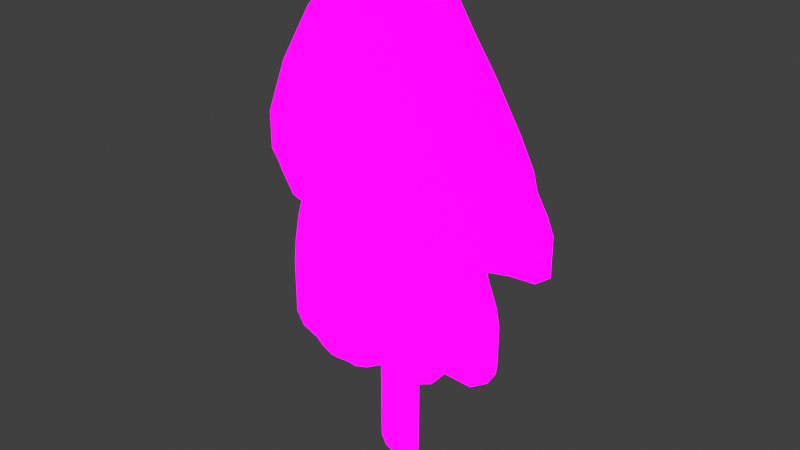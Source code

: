# Source: tree_01_ik.blend  (saved by Blender 5.1.30; exported with 4.5.12 LTS)
import bpy
from mathutils import Matrix  # noqa: F401  (used for matrix-valued properties, if any)

bpy.ops.wm.read_factory_settings(use_empty=True)
scene = bpy.context.scene
scene.name = 'Scene'

# ---- collections
col_collection = bpy.data.collections.new('Collection'); scene.collection.children.link(col_collection)

# ---- images (referenced by path relative to the original .blend; pixels are not part of the script)
import os
ASSET_DIR = os.environ.get("B2B_ASSET_DIR", "")  # directory of the original .blend (textures are referenced by path, not embedded)
HERE = os.path.dirname(os.path.abspath(__file__))  # packed textures are extracted next to this script under _unpacked/

def load_image(name, relpath, width, height, colorspace="sRGB"):
    """Load a texture the original file referenced (path relative to the .blend, or extracted next to this script)."""
    p = next((c for c in (os.path.join(HERE, relpath), os.path.join(ASSET_DIR, relpath)) if relpath and os.path.exists(c)), "")
    if p:
        img = bpy.data.images.load(p, check_existing=True)
        img.name = name
    else:  # same state as the original file: an image datablock whose file is absent (Cycles renders it pink)
        img = bpy.data.images.new(name, width, height)
        img.source = "FILE"
        img.filepath = "//" + (relpath or name)
    img.colorspace_settings.name = colorspace
    return img
img_top_png = load_image('top.png', 'art_export/sprites/top.png', 1024, 1024, 'sRGB')
img_middle_png = load_image('middle.png', 'art_export/sprites/middle.png', 1024, 1024, 'sRGB')
img_bottom_png = load_image('bottom.png', 'art_export/sprites/bottom.png', 1024, 1024, 'sRGB')

# ---- materials (node trees are filled in below, after node groups)
mat_top_png = bpy.data.materials.new('top.png')
mat_top_png.surface_render_method = 'BLENDED'
mat_top_png.blend_method = 'BLEND'
mat_middle_png = bpy.data.materials.new('middle.png')
mat_middle_png.surface_render_method = 'BLENDED'
mat_middle_png.blend_method = 'BLEND'
mat_bottom_png = bpy.data.materials.new('bottom.png')
mat_bottom_png.surface_render_method = 'BLENDED'
mat_bottom_png.blend_method = 'BLEND'

# ---- node groups
ng_coatools_material = bpy.data.node_groups.new('COATools Material', 'ShaderNodeTree')
_s = ng_coatools_material.interface.new_socket(name='BSDF', in_out='OUTPUT', socket_type='NodeSocketShader')
_s = ng_coatools_material.interface.new_socket(name='Texture Color', in_out='INPUT', socket_type='NodeSocketColor')
_s = ng_coatools_material.interface.new_socket(name='Texture Alpha', in_out='INPUT', socket_type='NodeSocketFloat')
_s.min_value = 0.0
_s.max_value = 1.0
_s = ng_coatools_material.interface.new_socket(name='Modulate Color', in_out='INPUT', socket_type='NodeSocketColor')
_s = ng_coatools_material.interface.new_socket(name='Alpha', in_out='INPUT', socket_type='NodeSocketFloat')
_s.min_value = 0.0
_s.max_value = 1.0
_N = ng_coatools_material.nodes; _L = ng_coatools_material.links
n0 = _N.new('NodeGroupInput'); n0.name = '组输入'; n0.location = (0, 0)
n1 = _N.new('NodeGroupOutput'); n1.name = '组输出'; n1.location = (640, 0)
n2 = _N.new('ShaderNodeBsdfPrincipled'); n2.name = '原理化 BSDF'; n2.location = (360, 0)
n2.inputs[2].default_value = 0.0
n2.inputs[20].default_value = 0.0
n2.inputs[28].default_value = 1.0
n3 = _N.new('ShaderNodeMixRGB'); n3.name = '混合 (旧版)'; n3.location = (180, 0)
n3.blend_type = 'MULTIPLY'
n3.inputs[0].default_value = 1.0
n4 = _N.new('ShaderNodeMath'); n4.name = '运算'; n4.location = (180, -200)
n4.operation = 'MULTIPLY'
_L.new(n0.outputs[2], n3.inputs[2])
_L.new(n0.outputs[3], n4.inputs[1])
_L.new(n0.outputs[0], n3.inputs[1])
_L.new(n3.outputs[0], n2.inputs[0])
_L.new(n3.outputs[0], n2.inputs[27])
_L.new(n0.outputs[1], n4.inputs[0])
_L.new(n4.outputs[0], n2.inputs[4])
_L.new(n2.outputs[0], n1.inputs[0])
n1.is_active_output = True

# ---- material node trees
mat_top_png.use_nodes = True; mat_top_png.node_tree.nodes.clear()
_N = mat_top_png.node_tree.nodes; _L = mat_top_png.node_tree.links
n0 = _N.new('ShaderNodeOutputMaterial'); n0.name = '材质输出'; n0.location = (460, 0)
n1 = _N.new('ShaderNodeTexImage'); n1.name = '图像纹理'; n1.location = (0, 0)
n1.image = img_top_png
n1.interpolation = 'Closest'
n1.extension = 'CLIP'
n2 = _N.new('ShaderNodeGroup'); n2.name = 'COA Material'; n2.location = (280, 0)
n2.label = 'COA Material'
n2.node_tree = ng_coatools_material
n2.inputs[2].default_value = (1.0, 1.0, 1.0, 1.0)
n2.inputs[3].default_value = 1.0
_L.new(n1.outputs[0], n2.inputs[0])
_L.new(n1.outputs[1], n2.inputs[1])
_L.new(n2.outputs[0], n0.inputs[0])
n0.is_active_output = True
mat_middle_png.use_nodes = True; mat_middle_png.node_tree.nodes.clear()
_N = mat_middle_png.node_tree.nodes; _L = mat_middle_png.node_tree.links
n0 = _N.new('ShaderNodeOutputMaterial'); n0.name = '材质输出'; n0.location = (460, 0)
n1 = _N.new('ShaderNodeTexImage'); n1.name = '图像纹理'; n1.location = (0, 0)
n1.image = img_middle_png
n1.interpolation = 'Closest'
n1.extension = 'CLIP'
n2 = _N.new('ShaderNodeGroup'); n2.name = 'COA Material'; n2.location = (280, 0)
n2.label = 'COA Material'
n2.node_tree = ng_coatools_material
n2.inputs[2].default_value = (1.0, 1.0, 1.0, 1.0)
n2.inputs[3].default_value = 1.0
_L.new(n1.outputs[0], n2.inputs[0])
_L.new(n1.outputs[1], n2.inputs[1])
_L.new(n2.outputs[0], n0.inputs[0])
n0.is_active_output = True
mat_bottom_png.use_nodes = True; mat_bottom_png.node_tree.nodes.clear()
_N = mat_bottom_png.node_tree.nodes; _L = mat_bottom_png.node_tree.links
n0 = _N.new('ShaderNodeOutputMaterial'); n0.name = '材质输出'; n0.location = (460, 0)
n1 = _N.new('ShaderNodeTexImage'); n1.name = '图像纹理'; n1.location = (0, 0)
n1.image = img_bottom_png
n1.interpolation = 'Closest'
n1.extension = 'CLIP'
n2 = _N.new('ShaderNodeGroup'); n2.name = 'COA Material'; n2.location = (280, 0)
n2.label = 'COA Material'
n2.node_tree = ng_coatools_material
n2.inputs[2].default_value = (1.0, 1.0, 1.0, 1.0)
n2.inputs[3].default_value = 1.0
_L.new(n1.outputs[0], n2.inputs[0])
_L.new(n1.outputs[1], n2.inputs[1])
_L.new(n2.outputs[0], n0.inputs[0])
n0.is_active_output = True

# ---- world
world_world = bpy.data.worlds.new('World'); scene.world = world_world
world_world.use_nodes = True; world_world.node_tree.nodes.clear()
_N = world_world.node_tree.nodes; _L = world_world.node_tree.links
n0 = _N.new('ShaderNodeOutputWorld'); n0.name = 'World Output'; n0.location = (200, 100)
n1 = _N.new('ShaderNodeBackground'); n1.name = 'Background'; n1.location = (-200, 100)
n1.inputs[0].default_value = (0.05088, 0.05088, 0.05088, 1.0)
_L.new(n1.outputs[0], n0.inputs[0])
n0.is_active_output = True
world_world.color = (0.05088, 0.05088, 0.05088)
world_world.sun_shadow_jitter_overblur = 0.0

# ---- meshes
me_top_png = bpy.data.meshes.new('top.png')
me_top_png.from_pydata([(0.0, 0.0, -9.16), (10.4, 0.0, -9.16), (10.4, 0.0, 0.0), (0.0, 0.0, 0.0), (5.68, -1e-05, -0.001006), (6.909, -1e-05, -0.9451), (7.692, -1e-05, -2.174), (8.352, -1e-05, -3.118), (9.242, -1e-05, -4.579), (9.687, -1e-05, -5.434), (9.83, -1e-05, -5.968), (10.19, -1e-05, -6.574), (10.45, -1e-05, -7.197), (10.4, -1e-05, -8.319), (9.919, -1e-05, -8.676), (9.117, -1e-05, -8.729), (7.853, -1e-05, -8.978), (7.461, -1e-05, -8.551), (6.873, -1e-05, -8.284), (6.178, -1e-05, -8.925), (5.858, -1e-05, -8.818), (5.252, -1e-05, -9.103), (4.522, -1e-05, -9.085), (4.201, -1e-05, -8.765), (3.702, -1e-05, -8.551), (3.061, -1e-05, -8.765), (2.669, -1e-05, -9.246), (2.046, -1e-05, -9.299), (1.351, -1e-05, -8.943), (0.8525, -1e-05, -8.783), (0.425, -1e-05, -8.106), (0.2469, -1e-05, -7.767), (-0.02031, -1e-05, -7.393), (-0.02031, -1e-05, -6.235), (0.71, -1e-05, -4.365), (1.832, -1e-05, -2.495), (2.865, -1e-05, -1.337), (3.667, -1e-05, -0.4107), (4.486, -1e-05, 0.03462), (5.714, -1e-05, -8.518), (8.891, -1e-05, -7.872), (0.8231, -1e-05, -7.432), (2.062, -1e-05, -8.738), (1.251, -1e-05, -8.311), (1.993, -1e-05, -7.866), (9.684, -1e-05, -7.08), (9.744, -1e-05, -7.979), (4.788, -1e-05, -8.572), (1.886, -1e-05, -6.342), (2.876, -1e-05, -7.611), (5.513, -1e-05, -0.7088), (4.741, -1e-05, -0.9204), (4.291, -1e-05, -1.805), (5.747, -1e-05, -1.712), (5.335, -1e-05, -7.409), (5.539, -1e-05, -4.919), (7.033, -1e-05, -3.598), (3.083, -1e-05, -4.354), (3.737, -1e-05, -6.531), (5.136, -1e-05, -2.428), (3.325, -1e-05, -2.636), (4.554, -1e-05, -3.191), (5.95, -1e-05, -3.004), (7.629, -1e-05, -4.776), (6.992, -1e-05, -6.487), (8.619, -1e-05, -5.958), (8.996, -1e-05, -6.891), (7.955, -1e-05, -7.574)], [], [(0, 1, 2, 3), (46, 14, 13), (10, 66, 45), (11, 45, 12), (20, 39, 21), (67, 66, 65), (25, 42, 26), (18, 39, 19), (44, 49, 48), (12, 46, 13), (53, 5, 50), (31, 41, 32), (42, 43, 28), (4, 50, 5), (47, 39, 54), (42, 28, 27), (31, 30, 41), (30, 29, 43), (43, 29, 28), (17, 16, 67), (25, 24, 49), (48, 49, 58), (50, 38, 51), (44, 43, 42), (53, 52, 59), (21, 39, 47), (30, 43, 41), (15, 40, 16), (51, 52, 53), (61, 57, 55), (61, 62, 59), (63, 64, 65), (45, 46, 12), (21, 47, 22), (67, 65, 64), (61, 59, 52), (15, 46, 40), (41, 44, 48), (48, 34, 33), (44, 25, 49), (33, 41, 48), (6, 62, 56), (52, 51, 37), (63, 7, 56), (55, 54, 64), (54, 24, 47), (63, 56, 55), (18, 64, 54), (64, 63, 55), (46, 45, 40), (62, 6, 53), (60, 35, 57), (25, 44, 42), (67, 18, 17), (46, 15, 14), (24, 23, 47), (39, 18, 54), (57, 35, 34), (57, 34, 48), (49, 24, 58), (58, 57, 48), (36, 52, 37), (51, 53, 50), (41, 33, 32), (44, 41, 43), (52, 36, 60), (36, 35, 60), (60, 61, 52), (59, 62, 53), (39, 20, 19), (11, 10, 45), (53, 6, 5), (47, 23, 22), (66, 67, 40), (58, 24, 54), (54, 55, 58), (55, 56, 62), (58, 55, 57), (7, 6, 56), (61, 60, 57), (62, 61, 55), (10, 9, 65), (38, 37, 51), (16, 40, 67), (42, 27, 26), (65, 8, 63), (8, 7, 63), (18, 67, 64), (66, 10, 65), (9, 8, 65), (66, 40, 45), (50, 4, 38)])
_uv = me_top_png.uv_layers.new(name='UVMap')
_uv.uv.foreach_set('vector', [0.0, 0.0, 1.0, 0.0, 1.0, 1.0, 0.0, 1.0, 0.9369, 0.1289, 0.9538, 0.05288, 1.0, 0.09177, 0.9452, 0.3485, 0.865, 0.2478, 0.9311, 0.2271, 0.9794, 0.2823, 0.9311, 0.2271, 1.005, 0.2143, 0.5633, 0.03732, 0.5494, 0.07004, 0.505, 0.006215, 0.7649, 0.1731, 0.865, 0.2478, 0.8287, 0.3495, 0.2944, 0.04316, 0.1983, 0.04604, 0.2567, -0.009342, 0.6609, 0.09566, 0.5494, 0.07004, 0.5941, 0.02565, 0.1917, 0.1412, 0.2765, 0.1691, 0.1814, 0.3076, 1.005, 0.2143, 0.9369, 0.1289, 1.0, 0.09177, 0.5526, 0.8131, 0.6643, 0.8968, 0.5301, 0.9226, 0.02374, 0.1521, 0.07915, 0.1887, -0.001953, 0.1929, 0.1983, 0.04604, 0.1203, 0.09266, 0.1299, 0.02371, 0.5461, 0.9999, 0.5301, 0.9226, 0.6643, 0.8968, 0.4604, 0.06421, 0.5494, 0.07004, 0.513, 0.1912, 0.1983, 0.04604, 0.1299, 0.02371, 0.1967, -0.01518, 0.02374, 0.1521, 0.04087, 0.1151, 0.07915, 0.1887, 0.04087, 0.1151, 0.08197, 0.04121, 0.1203, 0.09266, 0.1203, 0.09266, 0.08197, 0.04121, 0.1299, 0.02371, 0.7174, 0.06649, 0.7551, 0.01982, 0.7649, 0.1731, 0.2944, 0.04316, 0.356, 0.06649, 0.2765, 0.1691, 0.1814, 0.3076, 0.2765, 0.1691, 0.3593, 0.287, 0.5301, 0.9226, 0.4314, 1.004, 0.4558, 0.8995, 0.1917, 0.1412, 0.1203, 0.09266, 0.1983, 0.04604, 0.5526, 0.8131, 0.4126, 0.8029, 0.4938, 0.7349, 0.505, 0.006215, 0.5494, 0.07004, 0.4604, 0.06421, 0.04087, 0.1151, 0.1203, 0.09266, 0.07915, 0.1887, 0.8767, 0.04704, 0.8549, 0.1406, 0.7551, 0.01982, 0.4558, 0.8995, 0.4126, 0.8029, 0.5526, 0.8131, 0.4379, 0.6516, 0.2965, 0.5247, 0.5326, 0.463, 0.4379, 0.6516, 0.5721, 0.6721, 0.4938, 0.7349, 0.7336, 0.4785, 0.6723, 0.2918, 0.8287, 0.3495, 0.9311, 0.2271, 0.9369, 0.1289, 1.005, 0.2143, 0.505, 0.006215, 0.4604, 0.06421, 0.4348, 0.00816, 0.7649, 0.1731, 0.8287, 0.3495, 0.6723, 0.2918, 0.4379, 0.6516, 0.4938, 0.7349, 0.4126, 0.8029, 0.8767, 0.04704, 0.9369, 0.1289, 0.8549, 0.1406, 0.07915, 0.1887, 0.1917, 0.1412, 0.1814, 0.3076, 0.1814, 0.3076, 0.06827, 0.5235, -0.001953, 0.3193, 0.1917, 0.1412, 0.2944, 0.04316, 0.2765, 0.1691, -0.001953, 0.3193, 0.07915, 0.1887, 0.1814, 0.3076, 0.7397, 0.7626, 0.5721, 0.6721, 0.6762, 0.6072, 0.4126, 0.8029, 0.4558, 0.8995, 0.3526, 0.9552, 0.7336, 0.4785, 0.803, 0.6596, 0.6762, 0.6072, 0.5326, 0.463, 0.513, 0.1912, 0.6723, 0.2918, 0.513, 0.1912, 0.356, 0.06649, 0.4604, 0.06421, 0.7336, 0.4785, 0.6762, 0.6072, 0.5326, 0.463, 0.6609, 0.09566, 0.6723, 0.2918, 0.513, 0.1912, 0.6723, 0.2918, 0.7336, 0.4785, 0.5326, 0.463, 0.9369, 0.1289, 0.9311, 0.2271, 0.8549, 0.1406, 0.5721, 0.6721, 0.7397, 0.7626, 0.5526, 0.8131, 0.3197, 0.7122, 0.1762, 0.7276, 0.2965, 0.5247, 0.2944, 0.04316, 0.1917, 0.1412, 0.1983, 0.04604, 0.7649, 0.1731, 0.6609, 0.09566, 0.7174, 0.06649, 0.9369, 0.1289, 0.8767, 0.04704, 0.9538, 0.05288, 0.356, 0.06649, 0.404, 0.04316, 0.4604, 0.06421, 0.5494, 0.07004, 0.6609, 0.09566, 0.513, 0.1912, 0.2965, 0.5247, 0.1762, 0.7276, 0.06827, 0.5235, 0.2965, 0.5247, 0.06827, 0.5235, 0.1814, 0.3076, 0.2765, 0.1691, 0.356, 0.06649, 0.3593, 0.287, 0.3593, 0.287, 0.2965, 0.5247, 0.1814, 0.3076, 0.2755, 0.854, 0.4126, 0.8029, 0.3526, 0.9552, 0.4558, 0.8995, 0.5526, 0.8131, 0.5301, 0.9226, 0.07915, 0.1887, -0.001953, 0.3193, -0.001953, 0.1929, 0.1917, 0.1412, 0.07915, 0.1887, 0.1203, 0.09266, 0.4126, 0.8029, 0.2755, 0.854, 0.3197, 0.7122, 0.2755, 0.854, 0.1762, 0.7276, 0.3197, 0.7122, 0.3197, 0.7122, 0.4379, 0.6516, 0.4126, 0.8029, 0.4938, 0.7349, 0.5721, 0.6721, 0.5526, 0.8131, 0.5494, 0.07004, 0.5633, 0.03732, 0.5941, 0.02565, 0.9794, 0.2823, 0.9452, 0.3485, 0.9311, 0.2271, 0.5526, 0.8131, 0.7397, 0.7626, 0.6643, 0.8968, 0.4604, 0.06421, 0.404, 0.04316, 0.4348, 0.00816, 0.865, 0.2478, 0.7649, 0.1731, 0.8549, 0.1406, 0.3593, 0.287, 0.356, 0.06649, 0.513, 0.1912, 0.513, 0.1912, 0.5326, 0.463, 0.3593, 0.287, 0.5326, 0.463, 0.6762, 0.6072, 0.5721, 0.6721, 0.3593, 0.287, 0.5326, 0.463, 0.2965, 0.5247, 0.803, 0.6596, 0.7397, 0.7626, 0.6762, 0.6072, 0.4379, 0.6516, 0.3197, 0.7122, 0.2965, 0.5247, 0.5721, 0.6721, 0.4379, 0.6516, 0.5326, 0.463, 0.9452, 0.3485, 0.9315, 0.4068, 0.8287, 0.3495, 0.4314, 1.004, 0.3526, 0.9552, 0.4558, 0.8995, 0.7551, 0.01982, 0.8549, 0.1406, 0.7649, 0.1731, 0.1983, 0.04604, 0.1967, -0.01518, 0.2567, -0.009342, 0.8287, 0.3495, 0.8887, 0.5001, 0.7336, 0.4785, 0.8887, 0.5001, 0.803, 0.6596, 0.7336, 0.4785, 0.6609, 0.09566, 0.7649, 0.1731, 0.6723, 0.2918, 0.865, 0.2478, 0.9452, 0.3485, 0.8287, 0.3495, 0.9315, 0.4068, 0.8887, 0.5001, 0.8287, 0.3495, 0.865, 0.2478, 0.8549, 0.1406, 0.9311, 0.2271, 0.5301, 0.9226, 0.5461, 0.9999, 0.4314, 1.004])
me_top_png.materials.append(mat_top_png)
me_top_png.update()
me_middle_png = bpy.data.meshes.new('middle.png')
me_middle_png.from_pydata([(0.0, 0.0, -9.05), (8.07, 0.0, -9.05), (8.07, 0.0, 0.0), (0.0, 0.0, 0.0), (3.284, -1e-05, -0.6174), (3.488, -1e-05, -0.3976), (3.912, -1e-05, -0.3034), (4.1, -1e-05, -0.272), (4.304, -1e-05, -0.03641), (4.728, -1e-05, 0.0421), (5.278, -1e-05, -0.02071), (5.765, -1e-05, -0.3034), (6.299, -1e-05, -0.7116), (6.613, -1e-05, -1.324), (7.021, -1e-05, -2.376), (7.367, -1e-05, -3.099), (7.681, -1e-05, -4.041), (7.963, -1e-05, -4.763), (8.073, -1e-05, -5.328), (8.12, -1e-05, -6.176), (8.026, -1e-05, -6.946), (7.759, -1e-05, -7.386), (7.147, -1e-05, -7.794), (6.581, -1e-05, -7.762), (6.189, -1e-05, -7.747), (5.686, -1e-05, -8.343), (5.152, -1e-05, -8.595), (4.524, -1e-05, -8.657), (3.99, -1e-05, -8.359), (3.504, -1e-05, -8.61), (3.064, -1e-05, -8.877), (2.546, -1e-05, -9.05), (2.263, -1e-05, -9.003), (1.572, -1e-05, -9.081), (1.117, -1e-05, -8.846), (0.8655, -1e-05, -8.626), (0.2845, -1e-05, -8.406), (-0.02961, -1e-05, -7.888), (-0.01391, -1e-05, -6.239), (0.08031, -1e-05, -5.281), (0.253, -1e-05, -4.355), (0.5828, -1e-05, -3.161), (1.101, -1e-05, -2.313), (1.745, -1e-05, -1.544), (2.624, -1e-05, -0.7431), (3.017, -1e-05, -0.5389), (1.53, -1e-05, -8.083), (0.9992, -1e-05, -7.334), (1.624, -1e-05, -8.672), (0.8121, -1e-05, -7.836), (0.982, -1e-05, -6.221), (1.729, -1e-05, -6.831), (2.814, -1e-05, -7.675), (1.235, -1e-05, -5.154), (2.044, -1e-05, -5.98), (2.717, -1e-05, -6.831), (3.631, -1e-05, -7.397), (3.233, -1e-05, -8.218), (2.095, -1e-05, -7.541), (1.149, -1e-05, -6.981), (0.6498, -1e-05, -7.083), (1.386, -1e-05, -7.434), (2.396, -1e-05, -8.39), (2.788, -1e-05, -1.045), (3.351, -1e-05, -1.233), (4.072, -1e-05, -1.481), (4.927, -1e-05, -1.685), (1.576, -1e-05, -4.104), (2.477, -1e-05, -4.981), (3.126, -1e-05, -5.86), (3.578, -1e-05, -6.533), (1.961, -1e-05, -3.083), (2.944, -1e-05, -3.89), (3.938, -1e-05, -4.902), (4.002, -1e-05, -5.93), (5.188, -1e-05, -0.5892), (5.835, -1e-05, -0.9627), (4.936, -1e-05, -0.2427), (5.293, -1e-05, -1.182), (4.549, -1e-05, -0.4031), (3.927, -1e-05, -0.7146), (4.659, -1e-05, -1.009), (5.855, -1e-05, -1.666), (4.907, -1e-05, -8.198), (5.42, -1e-05, -7.718), (6.828, -1e-05, -6.283), (7.277, -1e-05, -5.211), (5.439, -1e-05, -2.464), (4.246, -1e-05, -2.306), (3.323, -1e-05, -1.941), (2.71, -1e-05, -1.596), (2.343, -1e-05, -2.215), (3.218, -1e-05, -2.815), (4.493, -1e-05, -3.452), (6.094, -1e-05, -3.299), (6.677, -1e-05, -3.913), (5.57, -1e-05, -4.49), (4.955, -1e-05, -5.712), (4.414, -1e-05, -6.646), (4.668, -1e-05, -7.517), (5.649, -1e-05, -6.784), (6.159, -1e-05, -5.519), (6.672, -1e-05, -4.635), (7.562, -1e-05, -5.909), (7.077, -1e-05, -6.877), (7.512, -1e-05, -6.546), (6.559, -1e-05, -7.132), (7.028, -1e-05, -7.342), (7.458, -1e-05, -7.083), (7.348, -1e-05, -7.401)], [], [(0, 1, 2, 3), (97, 98, 100), (96, 95, 94), (46, 61, 49), (51, 50, 59), (102, 16, 95), (64, 63, 90), (75, 76, 11), (55, 54, 51), (49, 60, 37), (21, 109, 22), (24, 23, 106), (84, 99, 83), (30, 62, 31), (44, 63, 45), (56, 70, 55), (35, 49, 36), (26, 83, 27), (8, 7, 79), (4, 63, 64), (30, 29, 57), (60, 59, 50), (107, 23, 22), (11, 76, 12), (55, 51, 58), (32, 48, 33), (61, 46, 58), (10, 77, 75), (89, 91, 92), (4, 80, 5), (104, 105, 85), (71, 42, 41), (99, 84, 100), (18, 17, 86), (47, 61, 59), (34, 48, 35), (23, 107, 106), (105, 103, 85), (63, 4, 45), (46, 62, 58), (79, 77, 9), (16, 15, 95), (101, 102, 96), (102, 95, 96), (98, 56, 99), (99, 100, 98), (100, 101, 97), (101, 96, 97), (74, 70, 98), (95, 15, 94), (91, 42, 71), (72, 73, 93), (73, 74, 97), (97, 74, 98), (91, 71, 92), (71, 72, 92), (94, 93, 96), (93, 92, 72), (97, 96, 73), (73, 96, 93), (47, 60, 49), (49, 35, 46), (35, 48, 46), (32, 62, 48), (28, 56, 57), (58, 62, 52), (52, 55, 58), (59, 61, 51), (39, 38, 50), (38, 60, 50), (14, 82, 87), (87, 66, 88), (66, 65, 88), (89, 88, 65), (42, 91, 43), (90, 89, 64), (64, 89, 65), (80, 79, 7), (77, 10, 9), (11, 10, 75), (53, 40, 39), (53, 39, 50), (54, 53, 50), (105, 108, 20), (106, 104, 85), (55, 52, 56), (54, 50, 51), (109, 107, 22), (105, 104, 108), (18, 103, 19), (60, 38, 37), (83, 25, 84), (25, 24, 84), (67, 41, 40), (53, 54, 68), (54, 55, 69), (67, 40, 53), (69, 68, 54), (68, 67, 53), (91, 90, 43), (70, 69, 55), (63, 43, 90), (81, 80, 65), (80, 4, 64), (82, 78, 66), (64, 65, 80), (65, 66, 81), (76, 78, 82), (20, 108, 21), (26, 25, 83), (62, 30, 57), (29, 28, 57), (108, 109, 21), (6, 80, 7), (109, 108, 107), (60, 47, 59), (82, 14, 13), (78, 75, 81), (104, 107, 108), (13, 76, 82), (80, 81, 79), (94, 15, 14), (94, 14, 87), (93, 94, 87), (93, 87, 88), (92, 93, 88), (89, 90, 91), (78, 81, 66), (92, 88, 89), (103, 18, 86), (17, 16, 86), (86, 85, 103), (79, 75, 77), (99, 28, 83), (73, 72, 68), (72, 71, 67), (68, 72, 67), (70, 74, 69), (74, 73, 69), (68, 69, 73), (41, 67, 71), (86, 16, 102), (86, 102, 101), (84, 24, 100), (24, 106, 100), (85, 86, 101), (85, 101, 100), (82, 66, 87), (62, 46, 48), (62, 57, 52), (56, 28, 99), (104, 106, 107), (44, 43, 63), (56, 52, 57), (62, 32, 31), (49, 37, 36), (106, 85, 100), (19, 105, 20), (103, 105, 19), (75, 79, 81), (8, 79, 9), (78, 76, 75), (83, 28, 27), (98, 70, 56), (80, 6, 5), (61, 58, 51), (61, 47, 49), (48, 34, 33), (76, 13, 12)])
_uv = me_middle_png.uv_layers.new(name='UVMap')
_uv.uv.foreach_set('vector', [0.0, 0.0, 1.0, 0.0, 1.0, 1.0, 0.0, 1.0, 0.614, 0.3688, 0.547, 0.2657, 0.7, 0.2504, 0.6902, 0.5038, 0.8274, 0.5677, 0.7552, 0.6355, 0.1896, 0.1068, 0.1717, 0.1785, 0.1006, 0.1341, 0.2142, 0.2452, 0.1217, 0.3126, 0.1424, 0.2286, 0.8268, 0.4879, 0.9518, 0.5535, 0.8274, 0.5677, 0.4152, 0.8638, 0.3455, 0.8845, 0.3358, 0.8237, 0.6429, 0.9349, 0.7231, 0.8936, 0.7144, 0.9665, 0.3367, 0.2452, 0.2533, 0.3393, 0.2142, 0.2452, 0.1006, 0.1341, 0.08053, 0.2173, -0.003669, 0.1284, 0.9615, 0.1839, 0.9106, 0.1822, 0.8856, 0.1388, 0.7669, 0.144, 0.8155, 0.1423, 0.8127, 0.2119, 0.6716, 0.1472, 0.5785, 0.1694, 0.6081, 0.09411, 0.3797, 0.01908, 0.2969, 0.07293, 0.3155, -7.482e-06, 0.3252, 0.9179, 0.3455, 0.8845, 0.3738, 0.9405, 0.4499, 0.1827, 0.4434, 0.2782, 0.3367, 0.2452, 0.1072, 0.04684, 0.1006, 0.1341, 0.03525, 0.07113, 0.6385, 0.05031, 0.6081, 0.09411, 0.5606, 0.04337, 0.5334, 0.996, 0.5081, 0.9699, 0.5637, 0.9555, 0.4069, 0.9318, 0.3455, 0.8845, 0.4152, 0.8638, 0.3797, 0.01908, 0.4342, 0.04858, 0.4006, 0.09191, 0.08053, 0.2173, 0.1424, 0.2286, 0.1217, 0.3126, 0.8709, 0.1888, 0.8155, 0.1423, 0.8856, 0.1388, 0.7144, 0.9665, 0.7231, 0.8936, 0.7805, 0.9214, 0.3367, 0.2452, 0.2142, 0.2452, 0.2596, 0.1668, 0.2804, 0.005198, 0.2012, 0.04181, 0.1948, -0.003478, 0.1717, 0.1785, 0.1896, 0.1068, 0.2596, 0.1668, 0.654, 0.9977, 0.6116, 0.9732, 0.6429, 0.9349, 0.4118, 0.7855, 0.2903, 0.7552, 0.3988, 0.689, 0.4069, 0.9318, 0.4866, 0.921, 0.4322, 0.9561, 0.877, 0.2401, 0.9308, 0.2767, 0.8461, 0.3058, 0.243, 0.6593, 0.1364, 0.7444, 0.07222, 0.6507, 0.5785, 0.1694, 0.6716, 0.1472, 0.7, 0.2504, 1.0, 0.4112, 0.9868, 0.4737, 0.9017, 0.4242, 0.1238, 0.1896, 0.1717, 0.1785, 0.1424, 0.2286, 0.1384, 0.02255, 0.2012, 0.04181, 0.1072, 0.04684, 0.8155, 0.1423, 0.8709, 0.1888, 0.8127, 0.2119, 0.9308, 0.2767, 0.9371, 0.3471, 0.8461, 0.3058, 0.3455, 0.8845, 0.4069, 0.9318, 0.3738, 0.9405, 0.1896, 0.1068, 0.2969, 0.07293, 0.2596, 0.1668, 0.5637, 0.9555, 0.6116, 0.9732, 0.5859, 1.005, 0.9518, 0.5535, 0.9128, 0.6576, 0.8274, 0.5677, 0.7631, 0.3902, 0.8268, 0.4879, 0.6902, 0.5038, 0.8268, 0.4879, 0.8274, 0.5677, 0.6902, 0.5038, 0.547, 0.2657, 0.4499, 0.1827, 0.5785, 0.1694, 0.5785, 0.1694, 0.7, 0.2504, 0.547, 0.2657, 0.7, 0.2504, 0.7631, 0.3902, 0.614, 0.3688, 0.7631, 0.3902, 0.6902, 0.5038, 0.614, 0.3688, 0.496, 0.3447, 0.4434, 0.2782, 0.547, 0.2657, 0.8274, 0.5677, 0.9128, 0.6576, 0.7552, 0.6355, 0.2903, 0.7552, 0.1364, 0.7444, 0.243, 0.6593, 0.3648, 0.5702, 0.488, 0.4583, 0.5567, 0.6185, 0.488, 0.4583, 0.496, 0.3447, 0.614, 0.3688, 0.614, 0.3688, 0.496, 0.3447, 0.547, 0.2657, 0.2903, 0.7552, 0.243, 0.6593, 0.3988, 0.689, 0.243, 0.6593, 0.3648, 0.5702, 0.3988, 0.689, 0.7552, 0.6355, 0.5567, 0.6185, 0.6902, 0.5038, 0.5567, 0.6185, 0.3988, 0.689, 0.3648, 0.5702, 0.614, 0.3688, 0.6902, 0.5038, 0.488, 0.4583, 0.488, 0.4583, 0.6902, 0.5038, 0.5567, 0.6185, 0.1238, 0.1896, 0.08053, 0.2173, 0.1006, 0.1341, 0.1006, 0.1341, 0.1072, 0.04684, 0.1896, 0.1068, 0.1072, 0.04684, 0.2012, 0.04181, 0.1896, 0.1068, 0.2804, 0.005198, 0.2969, 0.07293, 0.2012, 0.04181, 0.4945, 0.07634, 0.4499, 0.1827, 0.4006, 0.09191, 0.2596, 0.1668, 0.2969, 0.07293, 0.3488, 0.1519, 0.3488, 0.1519, 0.3367, 0.2452, 0.2596, 0.1668, 0.1424, 0.2286, 0.1717, 0.1785, 0.2142, 0.2452, 0.009952, 0.4164, -0.001723, 0.3106, 0.1217, 0.3126, -0.001723, 0.3106, 0.08053, 0.2173, 0.1217, 0.3126, 0.87, 0.7374, 0.7255, 0.8159, 0.674, 0.7277, 0.674, 0.7277, 0.6106, 0.8138, 0.5261, 0.7452, 0.6106, 0.8138, 0.5046, 0.8363, 0.5261, 0.7452, 0.4118, 0.7855, 0.5261, 0.7452, 0.5046, 0.8363, 0.1364, 0.7444, 0.2903, 0.7552, 0.2162, 0.8294, 0.3358, 0.8237, 0.4118, 0.7855, 0.4152, 0.8638, 0.4152, 0.8638, 0.4118, 0.7855, 0.5046, 0.8363, 0.4866, 0.921, 0.5637, 0.9555, 0.5081, 0.9699, 0.6116, 0.9732, 0.654, 0.9977, 0.5859, 1.005, 0.7144, 0.9665, 0.654, 0.9977, 0.6429, 0.9349, 0.1531, 0.4305, 0.03136, 0.5188, 0.009952, 0.4164, 0.1531, 0.4305, 0.009952, 0.4164, 0.1217, 0.3126, 0.2533, 0.3393, 0.1531, 0.4305, 0.1217, 0.3126, 0.9308, 0.2767, 0.9242, 0.2174, 0.9946, 0.2325, 0.8127, 0.2119, 0.877, 0.2401, 0.8461, 0.3058, 0.3367, 0.2452, 0.3488, 0.1519, 0.4499, 0.1827, 0.2533, 0.3393, 0.1217, 0.3126, 0.2142, 0.2452, 0.9106, 0.1822, 0.8709, 0.1888, 0.8856, 0.1388, 0.9308, 0.2767, 0.877, 0.2401, 0.9242, 0.2174, 1.0, 0.4112, 0.9371, 0.3471, 1.006, 0.3175, 0.08053, 0.2173, -0.001723, 0.3106, -0.003669, 0.1284, 0.6081, 0.09411, 0.7046, 0.07807, 0.6716, 0.1472, 0.7046, 0.07807, 0.7669, 0.144, 0.6716, 0.1472, 0.1952, 0.5465, 0.07222, 0.6507, 0.03136, 0.5188, 0.1531, 0.4305, 0.2533, 0.3393, 0.307, 0.4496, 0.2533, 0.3393, 0.3367, 0.2452, 0.3874, 0.3525, 0.1952, 0.5465, 0.03136, 0.5188, 0.1531, 0.4305, 0.3874, 0.3525, 0.307, 0.4496, 0.2533, 0.3393, 0.307, 0.4496, 0.1952, 0.5465, 0.1531, 0.4305, 0.2903, 0.7552, 0.3358, 0.8237, 0.2162, 0.8294, 0.4434, 0.2782, 0.3874, 0.3525, 0.3367, 0.2452, 0.3455, 0.8845, 0.2162, 0.8294, 0.3358, 0.8237, 0.5774, 0.8885, 0.4866, 0.921, 0.5046, 0.8363, 0.4866, 0.921, 0.4069, 0.9318, 0.4152, 0.8638, 0.7255, 0.8159, 0.6559, 0.8694, 0.6106, 0.8138, 0.4152, 0.8638, 0.5046, 0.8363, 0.4866, 0.921, 0.5046, 0.8363, 0.6106, 0.8138, 0.5774, 0.8885, 0.7231, 0.8936, 0.6559, 0.8694, 0.7255, 0.8159, 0.9946, 0.2325, 0.9242, 0.2174, 0.9615, 0.1839, 0.6385, 0.05031, 0.7046, 0.07807, 0.6081, 0.09411, 0.2969, 0.07293, 0.3797, 0.01908, 0.4006, 0.09191, 0.4342, 0.04858, 0.4945, 0.07634, 0.4006, 0.09191, 0.9242, 0.2174, 0.9106, 0.1822, 0.9615, 0.1839, 0.4847, 0.9665, 0.4866, 0.921, 0.5081, 0.9699, 0.9106, 0.1822, 0.9242, 0.2174, 0.8709, 0.1888, 0.08053, 0.2173, 0.1238, 0.1896, 0.1424, 0.2286, 0.7255, 0.8159, 0.87, 0.7374, 0.8194, 0.8537, 0.6559, 0.8694, 0.6429, 0.9349, 0.5774, 0.8885, 0.877, 0.2401, 0.8709, 0.1888, 0.9242, 0.2174, 0.8194, 0.8537, 0.7231, 0.8936, 0.7255, 0.8159, 0.4866, 0.921, 0.5774, 0.8885, 0.5637, 0.9555, 0.7552, 0.6355, 0.9128, 0.6576, 0.87, 0.7374, 0.7552, 0.6355, 0.87, 0.7374, 0.674, 0.7277, 0.5567, 0.6185, 0.7552, 0.6355, 0.674, 0.7277, 0.5567, 0.6185, 0.674, 0.7277, 0.5261, 0.7452, 0.3988, 0.689, 0.5567, 0.6185, 0.5261, 0.7452, 0.4118, 0.7855, 0.3358, 0.8237, 0.2903, 0.7552, 0.6559, 0.8694, 0.5774, 0.8885, 0.6106, 0.8138, 0.3988, 0.689, 0.5261, 0.7452, 0.4118, 0.7855, 0.9371, 0.3471, 1.0, 0.4112, 0.9017, 0.4242, 0.9868, 0.4737, 0.9518, 0.5535, 0.9017, 0.4242, 0.9017, 0.4242, 0.8461, 0.3058, 0.9371, 0.3471, 0.5637, 0.9555, 0.6429, 0.9349, 0.6116, 0.9732, 0.5785, 0.1694, 0.4945, 0.07634, 0.6081, 0.09411, 0.488, 0.4583, 0.3648, 0.5702, 0.307, 0.4496, 0.3648, 0.5702, 0.243, 0.6593, 0.1952, 0.5465, 0.307, 0.4496, 0.3648, 0.5702, 0.1952, 0.5465, 0.4434, 0.2782, 0.496, 0.3447, 0.3874, 0.3525, 0.496, 0.3447, 0.488, 0.4583, 0.3874, 0.3525, 0.307, 0.4496, 0.3874, 0.3525, 0.488, 0.4583, 0.07222, 0.6507, 0.1952, 0.5465, 0.243, 0.6593, 0.9017, 0.4242, 0.9518, 0.5535, 0.8268, 0.4879, 0.9017, 0.4242, 0.8268, 0.4879, 0.7631, 0.3902, 0.6716, 0.1472, 0.7669, 0.144, 0.7, 0.2504, 0.7669, 0.144, 0.8127, 0.2119, 0.7, 0.2504, 0.8461, 0.3058, 0.9017, 0.4242, 0.7631, 0.3902, 0.8461, 0.3058, 0.7631, 0.3902, 0.7, 0.2504, 0.7255, 0.8159, 0.6106, 0.8138, 0.674, 0.7277, 0.2969, 0.07293, 0.1896, 0.1068, 0.2012, 0.04181, 0.2969, 0.07293, 0.4006, 0.09191, 0.3488, 0.1519, 0.4499, 0.1827, 0.4945, 0.07634, 0.5785, 0.1694, 0.877, 0.2401, 0.8127, 0.2119, 0.8709, 0.1888, 0.3252, 0.9179, 0.2162, 0.8294, 0.3455, 0.8845, 0.4499, 0.1827, 0.3488, 0.1519, 0.4006, 0.09191, 0.2969, 0.07293, 0.2804, 0.005198, 0.3155, -7.482e-06, 0.1006, 0.1341, -0.003669, 0.1284, 0.03525, 0.07113, 0.8127, 0.2119, 0.8461, 0.3058, 0.7, 0.2504, 1.006, 0.3175, 0.9308, 0.2767, 0.9946, 0.2325, 0.9371, 0.3471, 0.9308, 0.2767, 1.006, 0.3175, 0.6429, 0.9349, 0.5637, 0.9555, 0.5774, 0.8885, 0.5334, 0.996, 0.5637, 0.9555, 0.5859, 1.005, 0.6559, 0.8694, 0.7231, 0.8936, 0.6429, 0.9349, 0.6081, 0.09411, 0.4945, 0.07634, 0.5606, 0.04337, 0.547, 0.2657, 0.4434, 0.2782, 0.4499, 0.1827, 0.4866, 0.921, 0.4847, 0.9665, 0.4322, 0.9561, 0.1717, 0.1785, 0.2596, 0.1668, 0.2142, 0.2452, 0.1717, 0.1785, 0.1238, 0.1896, 0.1006, 0.1341, 0.2012, 0.04181, 0.1384, 0.02255, 0.1948, -0.003478, 0.7231, 0.8936, 0.8194, 0.8537, 0.7805, 0.9214])
me_middle_png.materials.append(mat_middle_png)
me_middle_png.update()
me_bottom_png = bpy.data.meshes.new('bottom.png')
me_bottom_png.from_pydata([(0.0, 0.0, -6.67), (1.55, 0.0, -6.67), (1.55, 0.0, 0.0), (0.0, 0.0, 0.0), (-0.01263, -1e-05, -0.51), (0.09523, -1e-05, -0.2343), (0.3709, -1e-05, -0.06656), (0.6465, -1e-05, -0.006636), (0.9581, -1e-05, 0.02932), (1.33, -1e-05, -0.1025), (1.545, -1e-05, -0.3542), (1.569, -1e-05, -0.9415), (1.581, -1e-05, -1.84), (1.557, -1e-05, -2.799), (1.545, -1e-05, -3.458), (1.569, -1e-05, -4.177), (1.545, -1e-05, -5.1), (1.545, -1e-05, -5.879), (1.521, -1e-05, -6.287), (1.342, -1e-05, -6.574), (1.09, -1e-05, -6.682), (0.5746, -1e-05, -6.694), (0.1791, -1e-05, -6.502), (0.01134, -1e-05, -6.179), (-0.02461, -1e-05, -5.316), (0.01134, -1e-05, -4.225), (-0.02461, -1e-05, -3.087), (-0.03659, -1e-05, -1.972), (0.01134, -1e-05, -1.001), (1.032, -1e-05, -0.3775), (0.4149, -1e-05, -0.4329), (0.7609, -1e-05, -0.834), (0.7747, -1e-05, -1.911), (0.7768, -1e-05, -1.417), (0.791, -1e-05, -4.209), (1.157, -1e-05, -6.254), (0.6364, -1e-05, -6.344), (0.8067, -1e-05, -5.756), (0.7764, -1e-05, -5.22), (0.7781, -1e-05, -4.708), (0.8053, -1e-05, -3.724), (0.9391, -1e-05, -3.188), (0.8123, -1e-05, -2.872), (0.7774, -1e-05, -2.413)], [], [(0, 1, 2, 3), (27, 32, 33), (40, 25, 34), (36, 23, 22), (40, 14, 41), (33, 28, 27), (4, 30, 5), (11, 31, 33), (12, 32, 43), (24, 38, 39), (38, 24, 37), (35, 17, 37), (15, 34, 39), (17, 35, 18), (18, 35, 19), (35, 36, 20), (21, 36, 22), (29, 10, 9), (35, 20, 19), (8, 29, 9), (23, 36, 37), (42, 26, 41), (26, 42, 43), (29, 30, 31), (32, 12, 33), (34, 15, 40), (15, 14, 40), (8, 7, 29), (41, 26, 40), (26, 25, 40), (33, 12, 11), (31, 28, 33), (43, 13, 12), (32, 27, 43), (39, 25, 24), (38, 16, 39), (17, 16, 37), (16, 38, 37), (39, 16, 15), (34, 25, 39), (30, 7, 6), (4, 28, 30), (37, 24, 23), (36, 35, 37), (14, 13, 41), (13, 42, 41), (43, 27, 26), (42, 13, 43), (31, 11, 29), (29, 7, 30), (30, 28, 31), (30, 6, 5), (36, 21, 20), (29, 11, 10)])
_uv = me_bottom_png.uv_layers.new(name='UVMap')
_uv.uv.foreach_set('vector', [0.0, 0.0, 1.0, 0.0, 1.0, 1.0, 0.0, 1.0, -0.02361, 0.7043, 0.4998, 0.7135, 0.5012, 0.7876, 0.5195, 0.4417, 0.007318, 0.3665, 0.5103, 0.369, 0.4106, 0.04881, 0.007318, 0.07366, 0.1156, 0.02514, 0.5195, 0.4417, 0.997, 0.4815, 0.6059, 0.522, 0.5012, 0.7876, 0.007318, 0.8499, -0.02361, 0.7043, -0.008145, 0.9235, 0.2677, 0.9351, 0.06144, 0.9649, 1.012, 0.8588, 0.4909, 0.875, 0.5012, 0.7876, 1.02, 0.7241, 0.4998, 0.7135, 0.5016, 0.6382, -0.01588, 0.203, 0.5009, 0.2174, 0.502, 0.2942, 0.5009, 0.2174, -0.01588, 0.203, 0.5205, 0.137, 0.7464, 0.06241, 0.997, 0.1186, 0.5205, 0.137, 1.012, 0.3737, 0.5103, 0.369, 0.502, 0.2942, 0.997, 0.1186, 0.7464, 0.06241, 0.9815, 0.05749, 0.9815, 0.05749, 0.7464, 0.06241, 0.8656, 0.01436, 0.7464, 0.06241, 0.4106, 0.04881, 0.7032, -0.001807, 0.3707, -0.003603, 0.4106, 0.04881, 0.1156, 0.02514, 0.6659, 0.9434, 0.997, 0.9469, 0.8578, 0.9846, 0.7464, 0.06241, 0.7032, -0.001807, 0.8656, 0.01436, 0.6181, 1.004, 0.6659, 0.9434, 0.8578, 0.9846, 0.007318, 0.07366, 0.4106, 0.04881, 0.5205, 0.137, 0.5241, 0.5694, -0.01588, 0.5372, 0.6059, 0.522, -0.01588, 0.5372, 0.5241, 0.5694, 0.5016, 0.6382, 0.6659, 0.9434, 0.2677, 0.9351, 0.4909, 0.875, 0.4998, 0.7135, 1.02, 0.7241, 0.5012, 0.7876, 0.5103, 0.369, 1.012, 0.3737, 0.5195, 0.4417, 1.012, 0.3737, 0.997, 0.4815, 0.5195, 0.4417, 0.6181, 1.004, 0.4171, 0.999, 0.6659, 0.9434, 0.6059, 0.522, -0.01588, 0.5372, 0.5195, 0.4417, -0.01588, 0.5372, 0.007318, 0.3665, 0.5195, 0.4417, 0.5012, 0.7876, 1.02, 0.7241, 1.012, 0.8588, 0.4909, 0.875, 0.007318, 0.8499, 0.5012, 0.7876, 0.5016, 0.6382, 1.005, 0.5803, 1.02, 0.7241, 0.4998, 0.7135, -0.02361, 0.7043, 0.5016, 0.6382, 0.502, 0.2942, 0.007318, 0.3665, -0.01588, 0.203, 0.5009, 0.2174, 0.997, 0.2354, 0.502, 0.2942, 0.997, 0.1186, 0.997, 0.2354, 0.5205, 0.137, 0.997, 0.2354, 0.5009, 0.2174, 0.5205, 0.137, 0.502, 0.2942, 0.997, 0.2354, 1.012, 0.3737, 0.5103, 0.369, 0.007318, 0.3665, 0.502, 0.2942, 0.2677, 0.9351, 0.4171, 0.999, 0.2393, 0.99, -0.008145, 0.9235, 0.007318, 0.8499, 0.2677, 0.9351, 0.5205, 0.137, -0.01588, 0.203, 0.007318, 0.07366, 0.4106, 0.04881, 0.7464, 0.06241, 0.5205, 0.137, 0.997, 0.4815, 1.005, 0.5803, 0.6059, 0.522, 1.005, 0.5803, 0.5241, 0.5694, 0.6059, 0.522, 0.5016, 0.6382, -0.02361, 0.7043, -0.01588, 0.5372, 0.5241, 0.5694, 1.005, 0.5803, 0.5016, 0.6382, 0.4909, 0.875, 1.012, 0.8588, 0.6659, 0.9434, 0.6659, 0.9434, 0.4171, 0.999, 0.2677, 0.9351, 0.2677, 0.9351, 0.007318, 0.8499, 0.4909, 0.875, 0.2677, 0.9351, 0.2393, 0.99, 0.06144, 0.9649, 0.4106, 0.04881, 0.3707, -0.003603, 0.7032, -0.001807, 0.6659, 0.9434, 1.012, 0.8588, 0.997, 0.9469])
me_bottom_png.materials.append(mat_bottom_png)
me_bottom_png.update()
arm_x = bpy.data.armatures.new('骨架')  # bones are not reproduced

# ---- objects
ob_tree_01 = bpy.data.objects.new('tree_01', arm_x)
ob_top_png = bpy.data.objects.new('top.png', me_top_png)
ob_middle_png = bpy.data.objects.new('middle.png', me_middle_png)
ob_bottom_png = bpy.data.objects.new('bottom.png', me_bottom_png)

# ---- transforms, parenting, visibility, modifiers, constraints
ob_tree_01.location = (0.0, 0.0, 0.0)
ob_tree_01.show_name = True
ob_tree_01.show_axis = True
ob_top_png.parent = ob_tree_01
ob_top_png.location = (-5.98, 0.0, 7.06)
_vg = ob_top_png.vertex_groups.new(name='coa_base_sprite')
_vg.add([0, 1, 2, 3], 1.0, 'REPLACE')
_vg = ob_top_png.vertex_groups.new(name='Top')
for _i, _w in zip([4, 5, 6, 7, 8, 11, 12, 13, 14, 15, 16, 17, 18, 19, 20, 21, 22, 23, 24, 25, 26, 27, 28, 29, 30, 31, 32, 33, 34, 35, 36, 37, 38, 39, 40, 41, 42, 43, 44, 45, 46, 47, 48, 49, 50, 51, 52, 53, 54, 55, 57, 58, 59, 60, 61, 62, 64, 66, 67], [0.8531, 0.6772, 0.3287, 0.1112, 0.007169, 0.02031, 0.05338, 0.09764, 0.118, 0.172, 0.3627, 0.4386, 0.6149, 0.8425, 0.8939, 0.9431, 0.8931, 0.8223, 0.7328, 0.578, 0.4868, 0.3937, 0.28, 0.2309, 0.1579, 0.1315, 0.1092, 0.07125, 0.0865, 0.2072, 0.5042, 0.7214, 0.8088, 0.9298, 0.1315, 0.1233, 0.3635, 0.2299, 0.2883, 0.03623, 0.09406, 0.942, 0.1063, 0.4594, 0.8643, 0.8524, 0.8193, 0.9147, 0.9947, 0.9583, 0.1461, 0.6927, 0.9967, 0.3503, 0.8601, 0.786, 0.3515, 0.007602, 0.2347]): _vg.add([_i], _w, 'REPLACE')
_vg = ob_top_png.vertex_groups.new(name='Top_R')
for _i, _w in zip([0, 1, 2, 3, 4, 5, 6, 7, 8, 9, 10, 11, 12, 13, 14, 15, 16, 17, 18, 19, 20, 21, 37, 38, 39, 40, 45, 46, 50, 51, 53, 55, 56, 62, 63, 64, 65, 66, 67], [0.2108, 0.7753, 0.7007, 0.2664, 0.07028, 0.301, 0.6626, 0.8858, 0.9708, 0.9797, 0.9773, 0.9646, 0.9463, 0.9017, 0.8813, 0.827, 0.6352, 0.5588, 0.3812, 0.1493, 0.09593, 0.007786, 0.0005386, 0.02726, 0.06135, 0.8677, 0.9566, 0.9053, 0.07244, 0.02167, 0.06864, 0.008883, 0.9986, 0.2024, 0.9944, 0.6462, 0.9993, 0.971, 0.7638]): _vg.add([_i], _w, 'REPLACE')
_vg = ob_top_png.vertex_groups.new(name='Top_L')
for _i, _w in zip([0, 1, 2, 3, 4, 21, 22, 23, 24, 25, 26, 27, 28, 29, 30, 31, 32, 33, 34, 35, 36, 37, 38, 41, 42, 43, 44, 47, 48, 49, 50, 51, 52, 57, 58, 60, 61], [0.7892, 0.2247, 0.2993, 0.7336, 0.07659, 0.005986, 0.09566, 0.1702, 0.2617, 0.418, 0.5099, 0.6036, 0.718, 0.7674, 0.8409, 0.8675, 0.8899, 0.928, 0.9121, 0.7884, 0.4827, 0.2533, 0.1526, 0.8757, 0.634, 0.7685, 0.7096, 0.047, 0.8929, 0.5373, 0.06324, 0.1118, 0.1682, 0.8514, 0.3028, 0.6431, 0.1242]): _vg.add([_i], _w, 'REPLACE')
_m = ob_top_png.modifiers.new('coa_base_sprite', 'MASK')
_m.vertex_group = 'coa_base_sprite'
_m.invert_vertex_group = True
_m = ob_top_png.modifiers.new('骨架', 'ARMATURE')
_m.object = ob_tree_01
ob_middle_png.parent = ob_tree_01
ob_middle_png.location = (-5.21, 0.01, 1.91)
_vg = ob_middle_png.vertex_groups.new(name='coa_base_sprite')
_vg.add([0, 1, 2, 3], 1.0, 'REPLACE')
_vg = ob_middle_png.vertex_groups.new(name='Middle')
_vg.add([0, 1, 2, 3, 4, 5, 6, 7, 8, 9, 10, 11, 12, 13, 14, 15, 16, 17, 18, 19, 20, 21, 22, 23, 24, 25, 26, 27, 28, 29, 30, 31, 32, 33, 34, 35, 36, 37, 38, 39, 40, 41, 42, 43, 44, 45, 46, 47, 48, 49, 50, 51, 52, 53, 54, 55, 56, 57, 58, 59, 60, 61, 62, 63, 64, 65, 66, 67, 68, 69, 70, 71, 72, 73, 74, 75, 76, 77, 78, 79, 80, 81, 82, 83, 84, 85, 86, 87, 88, 89, 90, 91, 92, 93, 94, 95, 96, 97, 98, 99, 100, 101, 102, 103, 104, 105, 106, 107, 108, 109], 1.0, 'REPLACE')
_m = ob_middle_png.modifiers.new('coa_base_sprite', 'MASK')
_m.vertex_group = 'coa_base_sprite'
_m.invert_vertex_group = True
_m = ob_middle_png.modifiers.new('骨架', 'ARMATURE')
_m.object = ob_tree_01
ob_bottom_png.parent = ob_tree_01
ob_bottom_png.location = (-1.55, 0.02, -3.16)
_vg = ob_bottom_png.vertex_groups.new(name='coa_base_sprite')
_vg.add([0, 1, 2, 3], 1.0, 'REPLACE')
_vg = ob_bottom_png.vertex_groups.new(name='Root')
_vg.add([0, 1, 2, 3, 4, 5, 6, 7, 8, 9, 10, 11, 12, 13, 14, 15, 16, 17, 18, 19, 20, 21, 22, 23, 24, 25, 26, 27, 28, 29, 30, 31, 32, 33, 34, 35, 36, 37, 38, 39, 40, 41, 42, 43], 1.0, 'REPLACE')
_m = ob_bottom_png.modifiers.new('coa_base_sprite', 'MASK')
_m.vertex_group = 'coa_base_sprite'
_m.invert_vertex_group = True
_m = ob_bottom_png.modifiers.new('骨架', 'ARMATURE')
_m.object = ob_tree_01

# ---- collection membership
col_collection.objects.link(ob_tree_01)
col_collection.objects.link(ob_top_png)
col_collection.objects.link(ob_middle_png)
col_collection.objects.link(ob_bottom_png)

# ---- scene / render settings (as saved in the file)
scene.frame_start = 0; scene.frame_end = 24; scene.frame_set(24)
scene.render.engine = 'BLENDER_EEVEE_NEXT'
scene.render.bake_bias = 0.0
scene.render.bake_samples = 0
scene.cycles.sampling_pattern = 'TABULATED_SOBOL'
scene.eevee.use_taa_reprojection = False
scene.eevee.use_volume_custom_range = False
scene.view_settings.view_transform = 'Standard'
bpy.context.view_layer.update()

# ---- added for rendering (the .blend has no active camera and no usable light): camera, sun
cam_auto = bpy.data.cameras.new('AutoCamera')
cam_auto.lens = 50.0
cam_auto.sensor_width = 36.0
cam_auto.clip_end = 1000.0
ob_auto_camera = bpy.data.objects.new('AutoCamera', cam_auto)
scene.collection.objects.link(ob_auto_camera)
ob_auto_camera.location = (17.6705, -22.1108, 13.3675)
ob_auto_camera.rotation_euler = (1.09748, -7.21219e-08, 0.694738)
scene.camera = ob_auto_camera
light_auto_sun = bpy.data.lights.new('AutoSun', 'SUN')
light_auto_sun.energy = 3.0
light_auto_sun.angle = 0.0523599
ob_auto_sun = bpy.data.objects.new('AutoSun', light_auto_sun)
scene.collection.objects.link(ob_auto_sun)
ob_auto_sun.rotation_euler = (0.872665, 0.174533, 0.523599)
bpy.context.view_layer.update()
